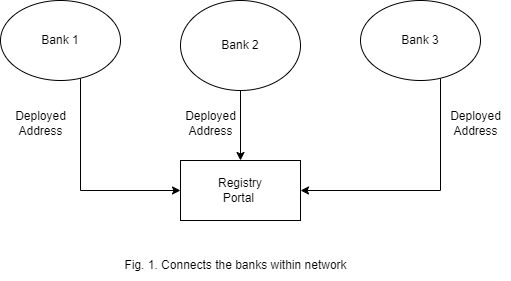

The diagram above was exported from draw.io. Its source (the exported page's mxGraphModel, read from the mxfile embedded in the PNG):
<mxGraphModel dx="794" dy="446" grid="1" gridSize="10" guides="1" tooltips="1" connect="1" arrows="1" fold="1" page="1" pageScale="1" pageWidth="850" pageHeight="1100" math="0" shadow="0">
  <root>
    <mxCell id="0" />
    <mxCell id="1" parent="0" />
    <mxCell id="qkdaGDw_FYd9HrWMOfew-10" style="edgeStyle=orthogonalEdgeStyle;rounded=0;orthogonalLoop=1;jettySize=auto;html=1;entryX=0;entryY=0.5;entryDx=0;entryDy=0;" edge="1" parent="1" source="qkdaGDw_FYd9HrWMOfew-1" target="qkdaGDw_FYd9HrWMOfew-4">
      <mxGeometry relative="1" as="geometry">
        <Array as="points">
          <mxPoint x="200" y="330" />
        </Array>
      </mxGeometry>
    </mxCell>
    <mxCell id="qkdaGDw_FYd9HrWMOfew-1" value="Bank 1" style="ellipse;whiteSpace=wrap;html=1;" vertex="1" parent="1">
      <mxGeometry x="120" y="140" width="120" height="80" as="geometry" />
    </mxCell>
    <mxCell id="qkdaGDw_FYd9HrWMOfew-9" style="edgeStyle=orthogonalEdgeStyle;rounded=0;orthogonalLoop=1;jettySize=auto;html=1;entryX=0.5;entryY=0;entryDx=0;entryDy=0;" edge="1" parent="1" source="qkdaGDw_FYd9HrWMOfew-2" target="qkdaGDw_FYd9HrWMOfew-4">
      <mxGeometry relative="1" as="geometry" />
    </mxCell>
    <mxCell id="qkdaGDw_FYd9HrWMOfew-2" value="Bank 2" style="ellipse;whiteSpace=wrap;html=1;" vertex="1" parent="1">
      <mxGeometry x="300" y="140" width="120" height="90" as="geometry" />
    </mxCell>
    <mxCell id="qkdaGDw_FYd9HrWMOfew-11" style="edgeStyle=orthogonalEdgeStyle;rounded=0;orthogonalLoop=1;jettySize=auto;html=1;entryX=1;entryY=0.5;entryDx=0;entryDy=0;" edge="1" parent="1" source="qkdaGDw_FYd9HrWMOfew-3" target="qkdaGDw_FYd9HrWMOfew-4">
      <mxGeometry relative="1" as="geometry">
        <Array as="points">
          <mxPoint x="560" y="330" />
        </Array>
      </mxGeometry>
    </mxCell>
    <mxCell id="qkdaGDw_FYd9HrWMOfew-3" value="Bank 3" style="ellipse;whiteSpace=wrap;html=1;" vertex="1" parent="1">
      <mxGeometry x="480" y="140" width="120" height="80" as="geometry" />
    </mxCell>
    <mxCell id="qkdaGDw_FYd9HrWMOfew-4" value="Registry&lt;br&gt;Portal&amp;nbsp;" style="rounded=0;whiteSpace=wrap;html=1;" vertex="1" parent="1">
      <mxGeometry x="300" y="300" width="120" height="60" as="geometry" />
    </mxCell>
    <mxCell id="qkdaGDw_FYd9HrWMOfew-12" value="Deployed&lt;br&gt;Address" style="text;html=1;align=center;verticalAlign=middle;resizable=0;points=[];autosize=1;strokeColor=none;fillColor=none;" vertex="1" parent="1">
      <mxGeometry x="125" y="243" width="70" height="40" as="geometry" />
    </mxCell>
    <mxCell id="qkdaGDw_FYd9HrWMOfew-13" value="Deployed&lt;br&gt;Address" style="text;html=1;align=center;verticalAlign=middle;resizable=0;points=[];autosize=1;strokeColor=none;fillColor=none;" vertex="1" parent="1">
      <mxGeometry x="295" y="243" width="70" height="40" as="geometry" />
    </mxCell>
    <mxCell id="qkdaGDw_FYd9HrWMOfew-14" value="Deployed&lt;br&gt;Address" style="text;html=1;align=center;verticalAlign=middle;resizable=0;points=[];autosize=1;strokeColor=none;fillColor=none;" vertex="1" parent="1">
      <mxGeometry x="560" y="243" width="70" height="40" as="geometry" />
    </mxCell>
    <mxCell id="qkdaGDw_FYd9HrWMOfew-15" value="Fig. 1. Connects the banks within network" style="text;html=1;align=center;verticalAlign=middle;resizable=0;points=[];autosize=1;strokeColor=none;fillColor=none;" vertex="1" parent="1">
      <mxGeometry x="230" y="390" width="250" height="30" as="geometry" />
    </mxCell>
  </root>
</mxGraphModel>